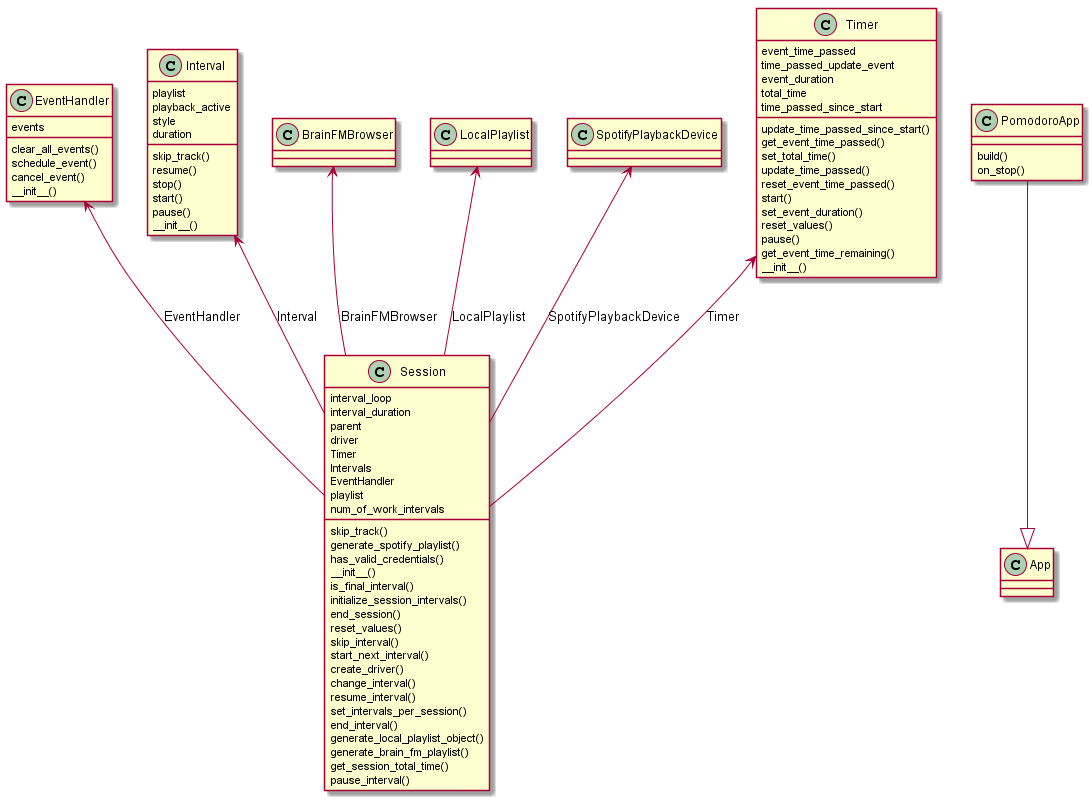

The diagram above was rendered by PlantUML. Its source (embedded in the PNG):
@startuml
class EventHandler {
  events
  clear_all_events()
  schedule_event()
  cancel_event()
  __init__()
}

class Interval {
  playlist
  playback_active
  style
  duration
  skip_track()
  resume()
  stop()
  start()
  pause()
  __init__()
}

class Session {
  interval_loop
  interval_duration
  parent
  driver
  Timer
  Intervals
  EventHandler
  playlist
  num_of_work_intervals
  skip_track()
  generate_spotify_playlist()
  has_valid_credentials()
  __init__()
  is_final_interval()
  initialize_session_intervals()
  end_session()
  reset_values()
  skip_interval()
  start_next_interval()
  create_driver()
  change_interval()
  resume_interval()
  set_intervals_per_session()
  end_interval()
  generate_local_playlist_object()
  generate_brain_fm_playlist()
  get_session_total_time()
  pause_interval()
}

class BrainFMBrowser {


}

class LocalPlaylist {


}

class SpotifyPlaybackDevice {


}

class Timer {
  event_time_passed
  time_passed_update_event
  event_duration
  total_time
  time_passed_since_start
  update_time_passed_since_start()
  get_event_time_passed()
  set_total_time()
  update_time_passed()
  reset_event_time_passed()
  start()
  set_event_duration()
  reset_values()
  pause()
  get_event_time_remaining()
  __init__()
}

class PomodoroApp {

  build()
  on_stop()
}

class App {


}

BrainFMBrowser <-- Session : BrainFMBrowser
Interval <-- Session : Interval
LocalPlaylist <-- Session : LocalPlaylist
EventHandler <-- Session : EventHandler
SpotifyPlaybackDevice <-- Session : SpotifyPlaybackDevice
Timer <-- Session : Timer
PomodoroApp --|> App
@enduml